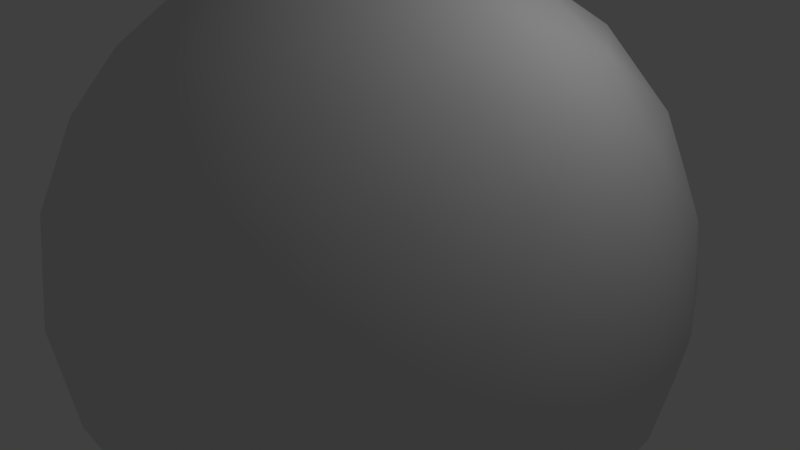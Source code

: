 # Source: SolidSphere.blend  (saved by Blender 2.76.0; exported with 4.5.12 LTS)
import bpy
from mathutils import Matrix  # noqa: F401  (used for matrix-valued properties, if any)

bpy.ops.wm.read_factory_settings(use_empty=True)
scene = bpy.context.scene
scene.name = 'Scene'

# ---- collections
col_collection_1 = bpy.data.collections.new('Collection 1'); scene.collection.children.link(col_collection_1)

# ---- world
world_world = bpy.data.worlds.new('World'); scene.world = world_world
world_world.color = (0.05088, 0.05088, 0.05088)
world_world.use_sun_shadow = False
world_world.sun_shadow_jitter_overblur = 0.0
world_world.cycles.sampling_method = 'MANUAL'
world_world.cycles.sample_map_resolution = 256

# ---- cameras
cam_camera = bpy.data.cameras.new('Camera')
cam_camera.clip_end = 100.0
cam_camera.lens = 35.0
cam_camera.sensor_width = 32.0
cam_camera.sensor_height = 18.0
cam_camera.ortho_scale = 7.314
cam_camera.dof.focus_distance = 0.0
cam_camera.dof.aperture_fstop = 128.0

# ---- lights
light_lamp = bpy.data.lights.new('Lamp', 'POINT')
light_lamp.transmission_factor = 0.0
light_lamp.cutoff_distance = 30.0
light_lamp.energy = 100.0
light_lamp.shadow_buffer_clip_start = 1.001
light_lamp.shadow_soft_size = 0.1
light_lamp.shadow_maximum_resolution = 0.006
light_lamp.use_absolute_resolution = True
light_lamp.cycles.use_multiple_importance_sampling = False

# ---- meshes
me_icosphere = bpy.data.meshes.new('Icosphere')
me_icosphere.from_pydata([(0.0, 0.0, -4.0), (2.894, -2.103, -1.789), (-1.106, -3.403, -1.789), (-3.578, 0.0, -1.789), (-1.106, 3.403, -1.789), (2.894, 2.103, -1.789), (1.106, -3.403, 1.789), (-2.894, -2.103, 1.789), (-2.894, 2.103, 1.789), (1.106, 3.403, 1.789), (3.578, 0.0, 1.789), (0.0, 0.0, 4.0), (-0.9313, -2.866, -2.63), (-0.6498, -2.0, -3.403), (-0.3104, -0.9554, -3.872), (0.8127, -0.5905, -3.872), (1.701, -1.236, -3.403), (2.438, -1.771, -2.63), (2.128, -2.727, -2.009), (1.051, -3.236, -2.103), (-0.1186, -3.457, -2.009), (3.251, 1.181, -2.009), (3.403, 0.0, -2.103), (3.251, -1.181, -2.009), (0.8127, 0.5905, -3.872), (1.701, 1.236, -3.403), (2.438, 1.771, -2.63), (-3.014, 0.0, -2.63), (-2.103, 0.0, -3.403), (-1.005, 0.0, -3.872), (-1.936, -2.866, -2.009), (-2.753, -2.0, -2.103), (-3.324, -0.9554, -2.009), (-0.9313, 2.866, -2.63), (-0.6498, 2.0, -3.403), (-0.3104, 0.9554, -3.872), (-3.324, 0.9554, -2.009), (-2.753, 2.0, -2.103), (-1.936, 2.866, -2.009), (-0.1186, 3.457, -2.009), (1.051, 3.236, -2.103), (2.128, 2.727, -2.009), (3.827, -0.5905, 1.005), (3.804, -1.236, -7.007e-08), (3.443, -1.771, -1.005), (3.443, 1.771, -1.005), (3.804, 1.236, 7.007e-08), (3.827, 0.5905, 1.005), (0.6209, -3.822, 1.005), (0.0, -4.0, -7.007e-08), (-0.6209, -3.822, -1.005), (2.749, -2.727, -1.005), (2.351, -3.236, 7.007e-08), (1.744, -3.457, 1.005), (-3.443, -1.771, 1.005), (-3.804, -1.236, -7.007e-08), (-3.827, -0.5905, -1.005), (-1.744, -3.457, -1.005), (-2.351, -3.236, 7.007e-08), (-2.749, -2.727, 1.005), (-2.749, 2.727, 1.005), (-2.351, 3.236, -7.007e-08), (-1.744, 3.457, -1.005), (-3.827, 0.5905, -1.005), (-3.804, 1.236, 7.007e-08), (-3.443, 1.771, 1.005), (1.744, 3.457, 1.005), (2.351, 3.236, -7.007e-08), (2.749, 2.727, -1.005), (-0.6209, 3.822, -1.005), (0.0, 4.0, 7.007e-08), (0.6209, 3.822, 1.005), (3.324, -0.9554, 2.009), (2.753, -2.0, 2.103), (1.936, -2.866, 2.009), (0.1186, -3.457, 2.009), (-1.051, -3.236, 2.103), (-2.128, -2.727, 2.009), (-3.251, -1.181, 2.009), (-3.403, 0.0, 2.103), (-3.251, 1.181, 2.009), (-2.128, 2.727, 2.009), (-1.051, 3.236, 2.103), (0.1186, 3.457, 2.009), (1.936, 2.866, 2.009), (2.753, 2.0, 2.103), (3.324, 0.9554, 2.009), (0.3104, -0.9554, 3.872), (0.6498, -2.0, 3.403), (0.9313, -2.866, 2.63), (3.014, 0.0, 2.63), (2.103, 0.0, 3.403), (1.005, 0.0, 3.872), (-0.8127, -0.5905, 3.872), (-1.701, -1.236, 3.403), (-2.438, -1.771, 2.63), (-0.8127, 0.5905, 3.872), (-1.701, 1.236, 3.403), (-2.438, 1.771, 2.63), (0.3104, 0.9554, 3.872), (0.6498, 2.0, 3.403), (0.9313, 2.866, 2.63), (1.447, 1.051, 3.578), (2.553, 1.051, 2.894), (1.789, 2.103, 2.894), (-0.5528, 1.701, 3.578), (-0.2112, 2.753, 2.894), (-1.447, 2.351, 2.894), (-1.789, 0.0, 3.578), (-2.683, 0.6498, 2.894), (-2.683, -0.6498, 2.894), (-0.5528, -1.701, 3.578), (-1.447, -2.351, 2.894), (-0.2112, -2.753, 2.894), (1.447, -1.051, 3.578), (1.789, -2.103, 2.894), (2.553, -1.051, 2.894), (3.447, 1.701, 1.106), (3.236, 2.351, 0.0), (2.683, 2.753, 1.106), (-0.5528, 3.804, 1.106), (-1.236, 3.804, -1.968e-06), (-1.789, 3.403, 1.106), (-3.789, 0.6498, 1.106), (-4.0, -1.443e-06, 2.493e-06), (-3.789, -0.6498, 1.106), (-1.789, -3.403, 1.106), (-1.236, -3.804, -3.149e-06), (-0.5528, -3.804, 1.106), (2.683, -2.753, 1.106), (3.236, -2.351, -7.609e-06), (3.447, -1.701, 1.106), (1.236, 3.804, -1.046e-13), (1.789, 3.403, -1.106), (0.5528, 3.804, -1.106), (-3.236, 2.351, -3.138e-13), (-2.683, 2.753, -1.106), (-3.447, 1.701, -1.106), (-3.236, -2.351, 3.213e-13), (-3.447, -1.701, -1.106), (-2.683, -2.753, -1.106), (1.236, -3.804, 1.121e-13), (0.5528, -3.804, -1.106), (1.789, -3.403, -1.106), (4.0, 0.0, 0.0), (3.789, -0.6498, -1.106), (3.789, 0.6498, -1.106), (1.447, 2.351, -2.894), (0.5528, 1.701, -3.578), (0.2112, 2.753, -2.894), (-1.789, 2.103, -2.894), (-1.447, 1.051, -3.578), (-2.553, 1.051, -2.894), (-2.553, -1.051, -2.894), (-1.447, -1.051, -3.578), (-1.789, -2.103, -2.894), (2.683, 0.6498, -2.894), (2.683, -0.6498, -2.894), (1.789, -2.952e-06, -3.578), (0.2112, -2.753, -2.894), (0.5528, -1.701, -3.578), (1.447, -2.351, -2.894)], [], [(0, 14, 15), (1, 23, 17), (0, 29, 14), (0, 35, 29), (0, 24, 35), (1, 44, 23), (2, 50, 20), (3, 56, 32), (4, 62, 38), (5, 68, 41), (1, 51, 44), (2, 57, 50), (3, 63, 56), (4, 69, 62), (5, 45, 68), (6, 89, 74), (7, 95, 77), (8, 98, 80), (9, 101, 83), (10, 90, 86), (92, 11, 99), (91, 92, 102), (90, 91, 103), (92, 99, 102), (102, 99, 100), (91, 102, 103), (103, 102, 104), (102, 100, 104), (104, 100, 101), (90, 103, 86), (86, 103, 85), (103, 104, 85), (85, 104, 84), (104, 101, 84), (84, 101, 9), (99, 11, 96), (100, 99, 105), (101, 100, 106), (99, 96, 105), (105, 96, 97), (100, 105, 106), (106, 105, 107), (105, 97, 107), (107, 97, 98), (101, 106, 83), (83, 106, 82), (106, 107, 82), (82, 107, 81), (107, 98, 81), (81, 98, 8), (96, 11, 93), (97, 96, 108), (98, 97, 109), (96, 93, 108), (108, 93, 94), (97, 108, 109), (109, 108, 110), (108, 94, 110), (110, 94, 95), (98, 109, 80), (80, 109, 79), (109, 110, 79), (79, 110, 78), (110, 95, 78), (78, 95, 7), (93, 11, 87), (94, 93, 111), (95, 94, 112), (93, 87, 111), (111, 87, 88), (94, 111, 112), (112, 111, 113), (111, 88, 113), (113, 88, 89), (95, 112, 77), (77, 112, 76), (112, 113, 76), (76, 113, 75), (113, 89, 75), (75, 89, 6), (87, 11, 92), (88, 87, 114), (89, 88, 115), (87, 92, 114), (114, 92, 91), (88, 114, 115), (115, 114, 116), (114, 91, 116), (116, 91, 90), (89, 115, 74), (74, 115, 73), (115, 116, 73), (73, 116, 72), (116, 90, 72), (72, 90, 10), (47, 10, 86), (46, 47, 117), (45, 46, 118), (47, 86, 117), (117, 86, 85), (46, 117, 118), (118, 117, 119), (117, 85, 119), (119, 85, 84), (45, 118, 68), (68, 118, 67), (118, 119, 67), (67, 119, 66), (119, 84, 66), (66, 84, 9), (71, 9, 83), (70, 71, 120), (69, 70, 121), (71, 83, 120), (120, 83, 82), (70, 120, 121), (121, 120, 122), (120, 82, 122), (122, 82, 81), (69, 121, 62), (62, 121, 61), (121, 122, 61), (61, 122, 60), (122, 81, 60), (60, 81, 8), (65, 8, 80), (64, 65, 123), (63, 64, 124), (65, 80, 123), (123, 80, 79), (64, 123, 124), (124, 123, 125), (123, 79, 125), (125, 79, 78), (63, 124, 56), (56, 124, 55), (124, 125, 55), (55, 125, 54), (125, 78, 54), (54, 78, 7), (59, 7, 77), (58, 59, 126), (57, 58, 127), (59, 77, 126), (126, 77, 76), (58, 126, 127), (127, 126, 128), (126, 76, 128), (128, 76, 75), (57, 127, 50), (50, 127, 49), (127, 128, 49), (49, 128, 48), (128, 75, 48), (48, 75, 6), (53, 6, 74), (52, 53, 129), (51, 52, 130), (53, 74, 129), (129, 74, 73), (52, 129, 130), (130, 129, 131), (129, 73, 131), (131, 73, 72), (51, 130, 44), (44, 130, 43), (130, 131, 43), (43, 131, 42), (131, 72, 42), (42, 72, 10), (66, 9, 71), (67, 66, 132), (68, 67, 133), (66, 71, 132), (132, 71, 70), (67, 132, 133), (133, 132, 134), (132, 70, 134), (134, 70, 69), (68, 133, 41), (41, 133, 40), (133, 134, 40), (40, 134, 39), (134, 69, 39), (39, 69, 4), (60, 8, 65), (61, 60, 135), (62, 61, 136), (60, 65, 135), (135, 65, 64), (61, 135, 136), (136, 135, 137), (135, 64, 137), (137, 64, 63), (62, 136, 38), (38, 136, 37), (136, 137, 37), (37, 137, 36), (137, 63, 36), (36, 63, 3), (54, 7, 59), (55, 54, 138), (56, 55, 139), (54, 59, 138), (138, 59, 58), (55, 138, 139), (139, 138, 140), (138, 58, 140), (140, 58, 57), (56, 139, 32), (32, 139, 31), (139, 140, 31), (31, 140, 30), (140, 57, 30), (30, 57, 2), (48, 6, 53), (49, 48, 141), (50, 49, 142), (48, 53, 141), (141, 53, 52), (49, 141, 142), (142, 141, 143), (141, 52, 143), (143, 52, 51), (50, 142, 20), (20, 142, 19), (142, 143, 19), (19, 143, 18), (143, 51, 18), (18, 51, 1), (42, 10, 47), (43, 42, 144), (44, 43, 145), (42, 47, 144), (144, 47, 46), (43, 144, 145), (145, 144, 146), (144, 46, 146), (146, 46, 45), (44, 145, 23), (23, 145, 22), (145, 146, 22), (22, 146, 21), (146, 45, 21), (21, 45, 5), (26, 5, 41), (25, 26, 147), (24, 25, 148), (26, 41, 147), (147, 41, 40), (25, 147, 148), (148, 147, 149), (147, 40, 149), (149, 40, 39), (24, 148, 35), (35, 148, 34), (148, 149, 34), (34, 149, 33), (149, 39, 33), (33, 39, 4), (33, 4, 38), (34, 33, 150), (35, 34, 151), (33, 38, 150), (150, 38, 37), (34, 150, 151), (151, 150, 152), (150, 37, 152), (152, 37, 36), (35, 151, 29), (29, 151, 28), (151, 152, 28), (28, 152, 27), (152, 36, 27), (27, 36, 3), (27, 3, 32), (28, 27, 153), (29, 28, 154), (27, 32, 153), (153, 32, 31), (28, 153, 154), (154, 153, 155), (153, 31, 155), (155, 31, 30), (29, 154, 14), (14, 154, 13), (154, 155, 13), (13, 155, 12), (155, 30, 12), (12, 30, 2), (21, 5, 26), (22, 21, 156), (23, 22, 157), (21, 26, 156), (156, 26, 25), (22, 156, 157), (157, 156, 158), (156, 25, 158), (158, 25, 24), (23, 157, 17), (17, 157, 16), (157, 158, 16), (16, 158, 15), (158, 24, 15), (15, 24, 0), (12, 2, 20), (13, 12, 159), (14, 13, 160), (12, 20, 159), (159, 20, 19), (13, 159, 160), (160, 159, 161), (159, 19, 161), (161, 19, 18), (14, 160, 15), (15, 160, 16), (160, 161, 16), (16, 161, 17), (161, 18, 17), (17, 18, 1)])
me_icosphere.polygons.foreach_set('use_smooth', [True] * 320)
me_icosphere.use_remesh_preserve_volume = False
me_icosphere.use_remesh_preserve_attributes = False
me_icosphere.use_mirror_vertex_groups = False
me_icosphere.update()

# ---- objects
ob_icosphere = bpy.data.objects.new('Icosphere', me_icosphere)
ob_lamp = bpy.data.objects.new('Lamp', light_lamp)
ob_camera = bpy.data.objects.new('Camera', cam_camera)

# ---- transforms, parenting, visibility, modifiers, constraints
ob_icosphere.location = (0.0, 0.0, 0.0)
ob_icosphere.lineart.crease_threshold = 0.0
ob_lamp.location = (4.076, 1.005, 5.904)
ob_lamp.rotation_euler = (0.6503, 0.05522, 1.866)
ob_lamp.lock_rotations_4d = False
ob_lamp.empty_display_type = 'ARROWS'
ob_lamp.color = (0.0, 0.0, 0.0, 0.0)
ob_lamp.lineart.crease_threshold = 0.0
ob_camera.location = (7.481, -6.508, 5.344)
ob_camera.rotation_euler = (1.109, 0.01082, 0.8149)
ob_camera.lock_rotations_4d = False
ob_camera.empty_display_type = 'ARROWS'
ob_camera.color = (0.0, 0.0, 0.0, 0.0)
ob_camera.display_type = 'WIRE'
ob_camera.lineart.crease_threshold = 0.0

# ---- collection membership
col_collection_1.objects.link(ob_icosphere)
col_collection_1.objects.link(ob_lamp)
col_collection_1.objects.link(ob_camera)

# ---- scene / render settings (as saved in the file)
scene.camera = ob_camera
scene.frame_start = 1; scene.frame_end = 250; scene.frame_set(1)
scene.render.engine = 'BLENDER_EEVEE_NEXT'
scene.render.resolution_percentage = 50
scene.render.dither_intensity = 0.0
scene.cycles.use_denoising = False
scene.cycles.samples = 10
scene.cycles.sampling_pattern = 'TABULATED_SOBOL'
scene.cycles.light_sampling_threshold = 0.0
scene.cycles.use_adaptive_sampling = False
scene.cycles.use_light_tree = False
scene.cycles.blur_glossy = 0.0
scene.cycles.pixel_filter_type = 'GAUSSIAN'
scene.cycles.sample_clamp_indirect = 0.0
scene.view_settings.view_transform = 'Standard'
bpy.context.view_layer.update()
